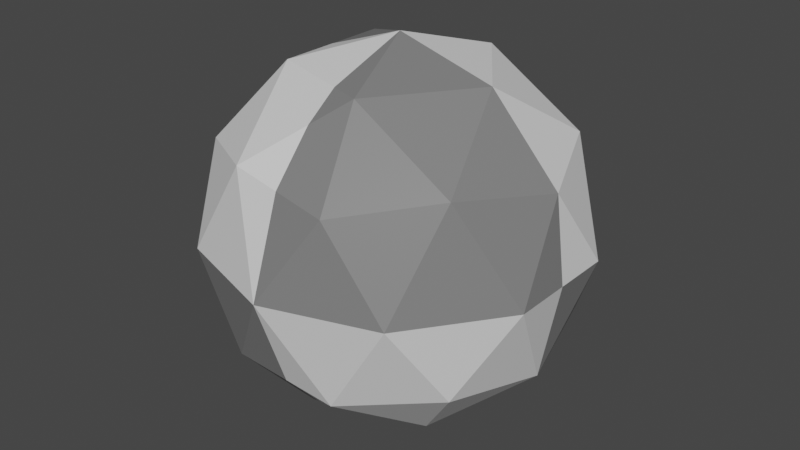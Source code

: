 # Source: sphere.blend  (saved by Blender 2.81.16; exported with 4.5.12 LTS)
import bpy
from mathutils import Matrix  # noqa: F401  (used for matrix-valued properties, if any)

bpy.ops.wm.read_factory_settings(use_empty=True)
scene = bpy.context.scene
scene.name = 'Scene'

# ---- collections
col_collection = bpy.data.collections.new('Collection'); scene.collection.children.link(col_collection)

# ---- images (referenced by path relative to the original .blend; pixels are not part of the script)
import os
ASSET_DIR = os.environ.get("B2B_ASSET_DIR", "")  # directory of the original .blend (textures are referenced by path, not embedded)
HERE = os.path.dirname(os.path.abspath(__file__))  # packed textures are extracted next to this script under _unpacked/

def load_image(name, relpath, width, height, colorspace="sRGB"):
    """Load a texture the original file referenced (path relative to the .blend, or extracted next to this script)."""
    p = next((c for c in (os.path.join(HERE, relpath), os.path.join(ASSET_DIR, relpath)) if relpath and os.path.exists(c)), "")
    if p:
        img = bpy.data.images.load(p, check_existing=True)
        img.name = name
    else:  # same state as the original file: an image datablock whose file is absent (Cycles renders it pink)
        img = bpy.data.images.new(name, width, height)
        img.source = "FILE"
        img.filepath = "//" + (relpath or name)
    img.colorspace_settings.name = colorspace
    return img
img_sphere = load_image('sphere', 'sphere.png', 1024, 1024, 'sRGB')

# ---- materials (node trees are filled in below, after node groups)
mat_material_001 = bpy.data.materials.new('Material.001')

# ---- material node trees
mat_material_001.use_nodes = True; mat_material_001.node_tree.nodes.clear()
_N = mat_material_001.node_tree.nodes; _L = mat_material_001.node_tree.links
n0 = _N.new('ShaderNodeOutputMaterial'); n0.name = 'Material Output'; n0.location = (300, 300)
n1 = _N.new('ShaderNodeBsdfPrincipled'); n1.name = 'Principled BSDF'; n1.location = (10, 300)
n1.distribution = 'GGX'
n1.subsurface_method = 'BURLEY'
n1.inputs[3].default_value = 1.45
n1.inputs[27].default_value = (0.0, 0.0, 0.0, 1.0)
n1.inputs[28].default_value = 1.0
n2 = _N.new('ShaderNodeTexChecker'); n2.name = 'Checker Texture'; n2.location = (-190, 250)
n2.inputs[3].default_value = 2.0
n3 = _N.new('ShaderNodeTexImage'); n3.name = 'Image Texture'; n3.location = (313, 145)
n3.image = img_sphere
_L.new(n1.outputs[0], n0.inputs[0])
_L.new(n2.outputs[0], n1.inputs[0])
n0.is_active_output = True

# ---- world
world_world = bpy.data.worlds.new('World'); scene.world = world_world
world_world.use_nodes = True; world_world.node_tree.nodes.clear()
_N = world_world.node_tree.nodes; _L = world_world.node_tree.links
n0 = _N.new('ShaderNodeOutputWorld'); n0.name = 'World Output'; n0.location = (300, 300)
n1 = _N.new('ShaderNodeBackground'); n1.name = 'Background'; n1.location = (10, 300)
n1.inputs[0].default_value = (0.05088, 0.05088, 0.05088, 1.0)
_L.new(n1.outputs[0], n0.inputs[0])
n0.is_active_output = True
world_world.color = (0.05088, 0.05088, 0.05088)
world_world.use_sun_shadow = False
world_world.sun_shadow_jitter_overblur = 0.0

# ---- meshes
me_icosphere = bpy.data.meshes.new('Icosphere')
me_icosphere.from_pydata([(0.0, 0.0, -1.0), (0.7236, -0.5257, -0.4472), (-0.2764, -0.8506, -0.4472), (-0.8944, 0.0, -0.4472), (-0.2764, 0.8506, -0.4472), (0.7236, 0.5257, -0.4472), (0.2764, -0.8506, 0.4472), (-0.7236, -0.5257, 0.4472), (-0.7236, 0.5257, 0.4472), (0.2764, 0.8506, 0.4472), (0.8944, 0.0, 0.4472), (0.0, 0.0, 1.0), (-0.1625, -0.5, -0.8507), (0.4253, -0.309, -0.8507), (0.2629, -0.809, -0.5257), (0.8506, 0.0, -0.5257), (0.4253, 0.309, -0.8507), (-0.5257, 0.0, -0.8507), (-0.6882, -0.5, -0.5257), (-0.1625, 0.5, -0.8507), (-0.6882, 0.5, -0.5257), (0.2629, 0.809, -0.5257), (0.9511, -0.309, 0.0), (0.9511, 0.309, 0.0), (0.0, -1.0, 0.0), (0.5878, -0.809, 0.0), (-0.9511, -0.309, 0.0), (-0.5878, -0.809, 0.0), (-0.5878, 0.809, 0.0), (-0.9511, 0.309, 0.0), (0.5878, 0.809, 0.0), (0.0, 1.0, 0.0), (0.6882, -0.5, 0.5257), (-0.2629, -0.809, 0.5257), (-0.8506, 0.0, 0.5257), (-0.2629, 0.809, 0.5257), (0.6882, 0.5, 0.5257), (0.1625, -0.5, 0.8507), (0.5257, 0.0, 0.8507), (-0.4253, -0.309, 0.8507), (-0.4253, 0.309, 0.8507), (0.1625, 0.5, 0.8507)], [], [(0, 13, 12), (1, 13, 15), (0, 12, 17), (0, 17, 19), (0, 19, 16), (1, 15, 22), (2, 14, 24), (3, 18, 26), (4, 20, 28), (5, 21, 30), (1, 22, 25), (2, 24, 27), (3, 26, 29), (4, 28, 31), (5, 30, 23), (6, 32, 37), (7, 33, 39), (8, 34, 40), (9, 35, 41), (10, 36, 38), (38, 41, 11), (38, 36, 41), (36, 9, 41), (41, 40, 11), (41, 35, 40), (35, 8, 40), (40, 39, 11), (40, 34, 39), (34, 7, 39), (39, 37, 11), (39, 33, 37), (33, 6, 37), (37, 38, 11), (37, 32, 38), (32, 10, 38), (23, 36, 10), (23, 30, 36), (30, 9, 36), (31, 35, 9), (31, 28, 35), (28, 8, 35), (29, 34, 8), (29, 26, 34), (26, 7, 34), (27, 33, 7), (27, 24, 33), (24, 6, 33), (25, 32, 6), (25, 22, 32), (22, 10, 32), (30, 31, 9), (30, 21, 31), (21, 4, 31), (28, 29, 8), (28, 20, 29), (20, 3, 29), (26, 27, 7), (26, 18, 27), (18, 2, 27), (24, 25, 6), (24, 14, 25), (14, 1, 25), (22, 23, 10), (22, 15, 23), (15, 5, 23), (16, 21, 5), (16, 19, 21), (19, 4, 21), (19, 20, 4), (19, 17, 20), (17, 3, 20), (17, 18, 3), (17, 12, 18), (12, 2, 18), (15, 16, 5), (15, 13, 16), (13, 0, 16), (12, 14, 2), (12, 13, 14), (13, 1, 14)])
_uv = me_icosphere.uv_layers.new(name='UVMap')
_uv.uv.foreach_set('vector', [0.8182, 0.0, 0.7727, 0.07873, 0.8636, 0.07873, 0.7273, 0.1575, 0.6818, 0.07873, 0.6364, 0.1575, 0.09091, 0.0, 0.04545, 0.07873, 0.1364, 0.07873, 0.2727, 0.0, 0.2273, 0.07873, 0.3182, 0.07873, 0.4545, 0.0, 0.4091, 0.07873, 0.5, 0.07873, 0.7273, 0.1575, 0.6364, 0.1575, 0.6818, 0.2362, 0.9091, 0.1575, 0.8182, 0.1575, 0.8636, 0.2362, 0.1818, 0.1575, 0.09091, 0.1575, 0.1364, 0.2362, 0.3636, 0.1575, 0.2727, 0.1575, 0.3182, 0.2362, 0.5455, 0.1575, 0.4545, 0.1575, 0.5, 0.2362, 0.7273, 0.1575, 0.6818, 0.2362, 0.7727, 0.2362, 0.9091, 0.1575, 0.8636, 0.2362, 0.9545, 0.2362, 0.1818, 0.1575, 0.1364, 0.2362, 0.2273, 0.2362, 0.3636, 0.1575, 0.3182, 0.2362, 0.4091, 0.2362, 0.5455, 0.1575, 0.5, 0.2362, 0.5909, 0.2362, 0.8182, 0.3149, 0.7273, 0.3149, 0.7727, 0.3937, 1.0, 0.3149, 0.9091, 0.3149, 0.9545, 0.3937, 0.2727, 0.3149, 0.1818, 0.3149, 0.2273, 0.3937, 0.4545, 0.3149, 0.3636, 0.3149, 0.4091, 0.3937, 0.6364, 0.3149, 0.5455, 0.3149, 0.5909, 0.3937, 0.5909, 0.3937, 0.5, 0.3937, 0.5455, 0.4724, 0.5909, 0.3937, 0.5455, 0.3149, 0.5, 0.3937, 0.5455, 0.3149, 0.4545, 0.3149, 0.5, 0.3937, 0.4091, 0.3937, 0.3182, 0.3937, 0.3636, 0.4724, 0.4091, 0.3937, 0.3636, 0.3149, 0.3182, 0.3937, 0.3636, 0.3149, 0.2727, 0.3149, 0.3182, 0.3937, 0.2273, 0.3937, 0.1364, 0.3937, 0.1818, 0.4724, 0.2273, 0.3937, 0.1818, 0.3149, 0.1364, 0.3937, 0.1818, 0.3149, 0.09091, 0.3149, 0.1364, 0.3937, 0.9545, 0.3937, 0.8636, 0.3937, 0.9091, 0.4724, 0.9545, 0.3937, 0.9091, 0.3149, 0.8636, 0.3937, 0.9091, 0.3149, 0.8182, 0.3149, 0.8636, 0.3937, 0.7727, 0.3937, 0.6818, 0.3937, 0.7273, 0.4724, 0.7727, 0.3937, 0.7273, 0.3149, 0.6818, 0.3937, 0.7273, 0.3149, 0.6364, 0.3149, 0.6818, 0.3937, 0.5909, 0.2362, 0.5455, 0.3149, 0.6364, 0.3149, 0.5909, 0.2362, 0.5, 0.2362, 0.5455, 0.3149, 0.5, 0.2362, 0.4545, 0.3149, 0.5455, 0.3149, 0.4091, 0.2362, 0.3636, 0.3149, 0.4545, 0.3149, 0.4091, 0.2362, 0.3182, 0.2362, 0.3636, 0.3149, 0.3182, 0.2362, 0.2727, 0.3149, 0.3636, 0.3149, 0.2273, 0.2362, 0.1818, 0.3149, 0.2727, 0.3149, 0.2273, 0.2362, 0.1364, 0.2362, 0.1818, 0.3149, 0.1364, 0.2362, 0.09091, 0.3149, 0.1818, 0.3149, 0.9545, 0.2362, 0.9091, 0.3149, 1.0, 0.3149, 0.9545, 0.2362, 0.8636, 0.2362, 0.9091, 0.3149, 0.8636, 0.2362, 0.8182, 0.3149, 0.9091, 0.3149, 0.7727, 0.2362, 0.7273, 0.3149, 0.8182, 0.3149, 0.7727, 0.2362, 0.6818, 0.2362, 0.7273, 0.3149, 0.6818, 0.2362, 0.6364, 0.3149, 0.7273, 0.3149, 0.5, 0.2362, 0.4091, 0.2362, 0.4545, 0.3149, 0.5, 0.2362, 0.4545, 0.1575, 0.4091, 0.2362, 0.4545, 0.1575, 0.3636, 0.1575, 0.4091, 0.2362, 0.3182, 0.2362, 0.2273, 0.2362, 0.2727, 0.3149, 0.3182, 0.2362, 0.2727, 0.1575, 0.2273, 0.2362, 0.2727, 0.1575, 0.1818, 0.1575, 0.2273, 0.2362, 0.1364, 0.2362, 0.04545, 0.2362, 0.09091, 0.3149, 0.1364, 0.2362, 0.09091, 0.1575, 0.04545, 0.2362, 0.09091, 0.1575, 0.0, 0.1575, 0.04545, 0.2362, 0.8636, 0.2362, 0.7727, 0.2362, 0.8182, 0.3149, 0.8636, 0.2362, 0.8182, 0.1575, 0.7727, 0.2362, 0.8182, 0.1575, 0.7273, 0.1575, 0.7727, 0.2362, 0.6818, 0.2362, 0.5909, 0.2362, 0.6364, 0.3149, 0.6818, 0.2362, 0.6364, 0.1575, 0.5909, 0.2362, 0.6364, 0.1575, 0.5455, 0.1575, 0.5909, 0.2362, 0.5, 0.07873, 0.4545, 0.1575, 0.5455, 0.1575, 0.5, 0.07873, 0.4091, 0.07873, 0.4545, 0.1575, 0.4091, 0.07873, 0.3636, 0.1575, 0.4545, 0.1575, 0.3182, 0.07873, 0.2727, 0.1575, 0.3636, 0.1575, 0.3182, 0.07873, 0.2273, 0.07873, 0.2727, 0.1575, 0.2273, 0.07873, 0.1818, 0.1575, 0.2727, 0.1575, 0.1364, 0.07873, 0.09091, 0.1575, 0.1818, 0.1575, 0.1364, 0.07873, 0.04545, 0.07873, 0.09091, 0.1575, 0.04545, 0.07873, 0.0, 0.1575, 0.09091, 0.1575, 0.6364, 0.1575, 0.5909, 0.07873, 0.5455, 0.1575, 0.6364, 0.1575, 0.6818, 0.07873, 0.5909, 0.07873, 0.6818, 0.07873, 0.6364, 0.0, 0.5909, 0.07873, 0.8636, 0.07873, 0.8182, 0.1575, 0.9091, 0.1575, 0.8636, 0.07873, 0.7727, 0.07873, 0.8182, 0.1575, 0.7727, 0.07873, 0.7273, 0.1575, 0.8182, 0.1575])
me_icosphere.materials.append(mat_material_001)
me_icosphere.use_remesh_fix_poles = True
me_icosphere.use_remesh_preserve_attributes = False
me_icosphere.use_mirror_vertex_groups = False
me_icosphere.update()

# ---- objects
ob_icosphere = bpy.data.objects.new('Icosphere', me_icosphere)

# ---- transforms, parenting, visibility, modifiers, constraints
ob_icosphere.location = (0.0, 0.0, 0.0)
ob_icosphere.lineart.crease_threshold = 0.0

# ---- collection membership
col_collection.objects.link(ob_icosphere)

# ---- scene / render settings (as saved in the file)
scene.frame_start = 1; scene.frame_end = 250; scene.frame_set(1)
scene.render.engine = 'CYCLES'
scene.cycles.use_denoising = False
scene.cycles.samples = 128
scene.cycles.sampling_pattern = 'TABULATED_SOBOL'
scene.cycles.use_adaptive_sampling = False
scene.cycles.use_light_tree = False
scene.cycles.bake_type = 'DIFFUSE'
scene.view_settings.view_transform = 'Filmic'
bpy.context.view_layer.update()

# ---- added for rendering (the .blend has no active camera and no usable light): camera, sun
cam_auto = bpy.data.cameras.new('AutoCamera')
cam_auto.lens = 50.0
cam_auto.sensor_width = 36.0
cam_auto.clip_end = 1000.0
ob_auto_camera = bpy.data.objects.new('AutoCamera', cam_auto)
scene.collection.objects.link(ob_auto_camera)
ob_auto_camera.location = (3.15365, -3.78438, 2.52292)
ob_auto_camera.rotation_euler = (1.09748, -7.21219e-08, 0.694738)
scene.camera = ob_auto_camera
light_auto_sun = bpy.data.lights.new('AutoSun', 'SUN')
light_auto_sun.energy = 3.0
light_auto_sun.angle = 0.0523599
ob_auto_sun = bpy.data.objects.new('AutoSun', light_auto_sun)
scene.collection.objects.link(ob_auto_sun)
ob_auto_sun.rotation_euler = (0.872665, 0.174533, 0.523599)
bpy.context.view_layer.update()

